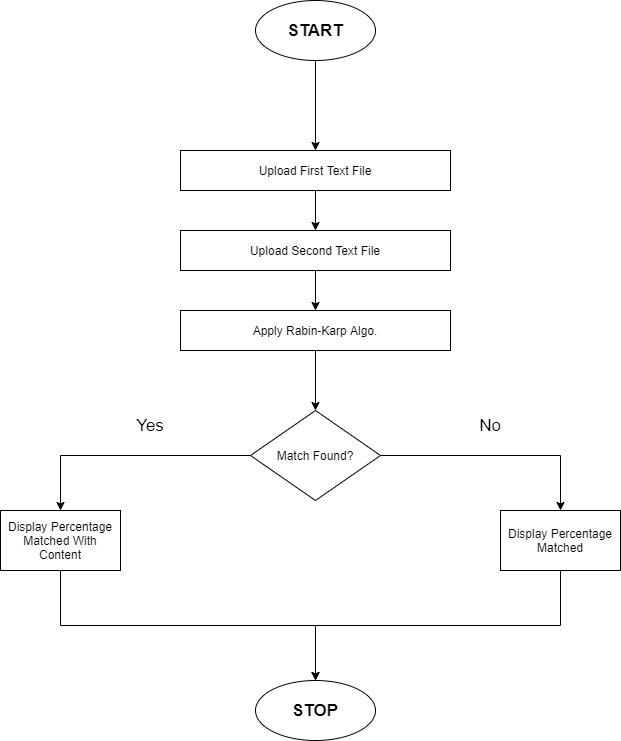

The diagram above was exported from draw.io. Its source (the exported page's mxGraphModel, read from the mxfile embedded in the PNG):
<mxGraphModel dx="1038" dy="547" grid="1" gridSize="10" guides="1" tooltips="1" connect="1" arrows="1" fold="1" page="1" pageScale="1" pageWidth="850" pageHeight="1100" math="0" shadow="0">
  <root>
    <object label="" id="0">
      <mxCell />
    </object>
    <mxCell id="1" parent="0" />
    <mxCell id="RwA1tP7Lj3AQPgyMOycf-15" style="edgeStyle=orthogonalEdgeStyle;rounded=0;orthogonalLoop=1;jettySize=auto;html=1;exitX=0.5;exitY=1;exitDx=0;exitDy=0;entryX=0.5;entryY=0;entryDx=0;entryDy=0;" parent="1" source="RwA1tP7Lj3AQPgyMOycf-5" target="RwA1tP7Lj3AQPgyMOycf-7" edge="1">
      <mxGeometry relative="1" as="geometry" />
    </mxCell>
    <mxCell id="RwA1tP7Lj3AQPgyMOycf-5" value="&lt;font style=&quot;font-size: 17px&quot;&gt;START&lt;/font&gt;" style="ellipse;whiteSpace=wrap;html=1;align=center;fontStyle=1" parent="1" vertex="1">
      <mxGeometry x="365" y="30" width="120" height="60" as="geometry" />
    </mxCell>
    <mxCell id="RwA1tP7Lj3AQPgyMOycf-16" style="edgeStyle=orthogonalEdgeStyle;rounded=0;orthogonalLoop=1;jettySize=auto;html=1;exitX=0.5;exitY=1;exitDx=0;exitDy=0;entryX=0.5;entryY=0;entryDx=0;entryDy=0;" parent="1" source="RwA1tP7Lj3AQPgyMOycf-7" target="RwA1tP7Lj3AQPgyMOycf-9" edge="1">
      <mxGeometry relative="1" as="geometry" />
    </mxCell>
    <mxCell id="RwA1tP7Lj3AQPgyMOycf-7" value="Upload First Text File" style="rounded=0;whiteSpace=wrap;html=1;align=center;" parent="1" vertex="1">
      <mxGeometry x="290" y="180" width="270" height="40" as="geometry" />
    </mxCell>
    <mxCell id="RwA1tP7Lj3AQPgyMOycf-17" value="" style="edgeStyle=orthogonalEdgeStyle;rounded=0;orthogonalLoop=1;jettySize=auto;html=1;" parent="1" source="RwA1tP7Lj3AQPgyMOycf-9" target="RwA1tP7Lj3AQPgyMOycf-10" edge="1">
      <mxGeometry relative="1" as="geometry" />
    </mxCell>
    <mxCell id="RwA1tP7Lj3AQPgyMOycf-9" value="Upload Second Text File" style="rounded=0;whiteSpace=wrap;html=1;align=center;" parent="1" vertex="1">
      <mxGeometry x="290" y="260" width="270" height="40" as="geometry" />
    </mxCell>
    <mxCell id="RwA1tP7Lj3AQPgyMOycf-18" style="edgeStyle=orthogonalEdgeStyle;rounded=0;orthogonalLoop=1;jettySize=auto;html=1;exitX=0.5;exitY=1;exitDx=0;exitDy=0;entryX=0.5;entryY=0;entryDx=0;entryDy=0;" parent="1" source="RwA1tP7Lj3AQPgyMOycf-10" target="RwA1tP7Lj3AQPgyMOycf-11" edge="1">
      <mxGeometry relative="1" as="geometry" />
    </mxCell>
    <mxCell id="RwA1tP7Lj3AQPgyMOycf-10" value="Apply Rabin-Karp Algo." style="rounded=0;whiteSpace=wrap;html=1;align=center;" parent="1" vertex="1">
      <mxGeometry x="290" y="340" width="270" height="40" as="geometry" />
    </mxCell>
    <mxCell id="RwA1tP7Lj3AQPgyMOycf-22" style="edgeStyle=orthogonalEdgeStyle;rounded=0;orthogonalLoop=1;jettySize=auto;html=1;entryX=0.5;entryY=0;entryDx=0;entryDy=0;" parent="1" source="RwA1tP7Lj3AQPgyMOycf-11" target="RwA1tP7Lj3AQPgyMOycf-12" edge="1">
      <mxGeometry relative="1" as="geometry" />
    </mxCell>
    <mxCell id="RwA1tP7Lj3AQPgyMOycf-23" style="edgeStyle=orthogonalEdgeStyle;rounded=0;orthogonalLoop=1;jettySize=auto;html=1;exitX=1;exitY=0.5;exitDx=0;exitDy=0;" parent="1" source="RwA1tP7Lj3AQPgyMOycf-11" target="RwA1tP7Lj3AQPgyMOycf-13" edge="1">
      <mxGeometry relative="1" as="geometry" />
    </mxCell>
    <mxCell id="RwA1tP7Lj3AQPgyMOycf-11" value="Match Found?" style="rhombus;whiteSpace=wrap;html=1;align=center;" parent="1" vertex="1">
      <mxGeometry x="360" y="440" width="130" height="90" as="geometry" />
    </mxCell>
    <mxCell id="RwA1tP7Lj3AQPgyMOycf-24" style="edgeStyle=orthogonalEdgeStyle;rounded=0;orthogonalLoop=1;jettySize=auto;html=1;exitX=0.5;exitY=1;exitDx=0;exitDy=0;entryX=0.5;entryY=0;entryDx=0;entryDy=0;" parent="1" source="RwA1tP7Lj3AQPgyMOycf-12" target="RwA1tP7Lj3AQPgyMOycf-14" edge="1">
      <mxGeometry relative="1" as="geometry" />
    </mxCell>
    <mxCell id="RwA1tP7Lj3AQPgyMOycf-12" value="Display Percentage Matched With Content" style="rounded=0;whiteSpace=wrap;html=1;align=center;" parent="1" vertex="1">
      <mxGeometry x="110" y="540" width="120" height="60" as="geometry" />
    </mxCell>
    <mxCell id="RwA1tP7Lj3AQPgyMOycf-25" style="edgeStyle=orthogonalEdgeStyle;rounded=0;orthogonalLoop=1;jettySize=auto;html=1;exitX=0.5;exitY=1;exitDx=0;exitDy=0;entryX=0.5;entryY=0;entryDx=0;entryDy=0;" parent="1" source="RwA1tP7Lj3AQPgyMOycf-13" target="RwA1tP7Lj3AQPgyMOycf-14" edge="1">
      <mxGeometry relative="1" as="geometry">
        <mxPoint x="430" y="650" as="targetPoint" />
      </mxGeometry>
    </mxCell>
    <mxCell id="RwA1tP7Lj3AQPgyMOycf-13" value="Display Percentage Matched" style="rounded=0;whiteSpace=wrap;html=1;align=center;" parent="1" vertex="1">
      <mxGeometry x="610" y="540" width="120" height="60" as="geometry" />
    </mxCell>
    <mxCell id="RwA1tP7Lj3AQPgyMOycf-14" value="STOP" style="ellipse;whiteSpace=wrap;html=1;align=center;fontStyle=1;fontSize=17;" parent="1" vertex="1">
      <mxGeometry x="365" y="710" width="120" height="60" as="geometry" />
    </mxCell>
    <mxCell id="RwA1tP7Lj3AQPgyMOycf-28" value="Yes" style="text;html=1;strokeColor=none;fillColor=none;align=center;verticalAlign=middle;whiteSpace=wrap;rounded=0;fontSize=17;" parent="1" vertex="1">
      <mxGeometry x="230" y="440" width="60" height="30" as="geometry" />
    </mxCell>
    <mxCell id="RwA1tP7Lj3AQPgyMOycf-30" value="No" style="text;html=1;strokeColor=none;fillColor=none;align=center;verticalAlign=middle;whiteSpace=wrap;rounded=0;fontSize=17;" parent="1" vertex="1">
      <mxGeometry x="570" y="440" width="60" height="30" as="geometry" />
    </mxCell>
  </root>
</mxGraphModel>